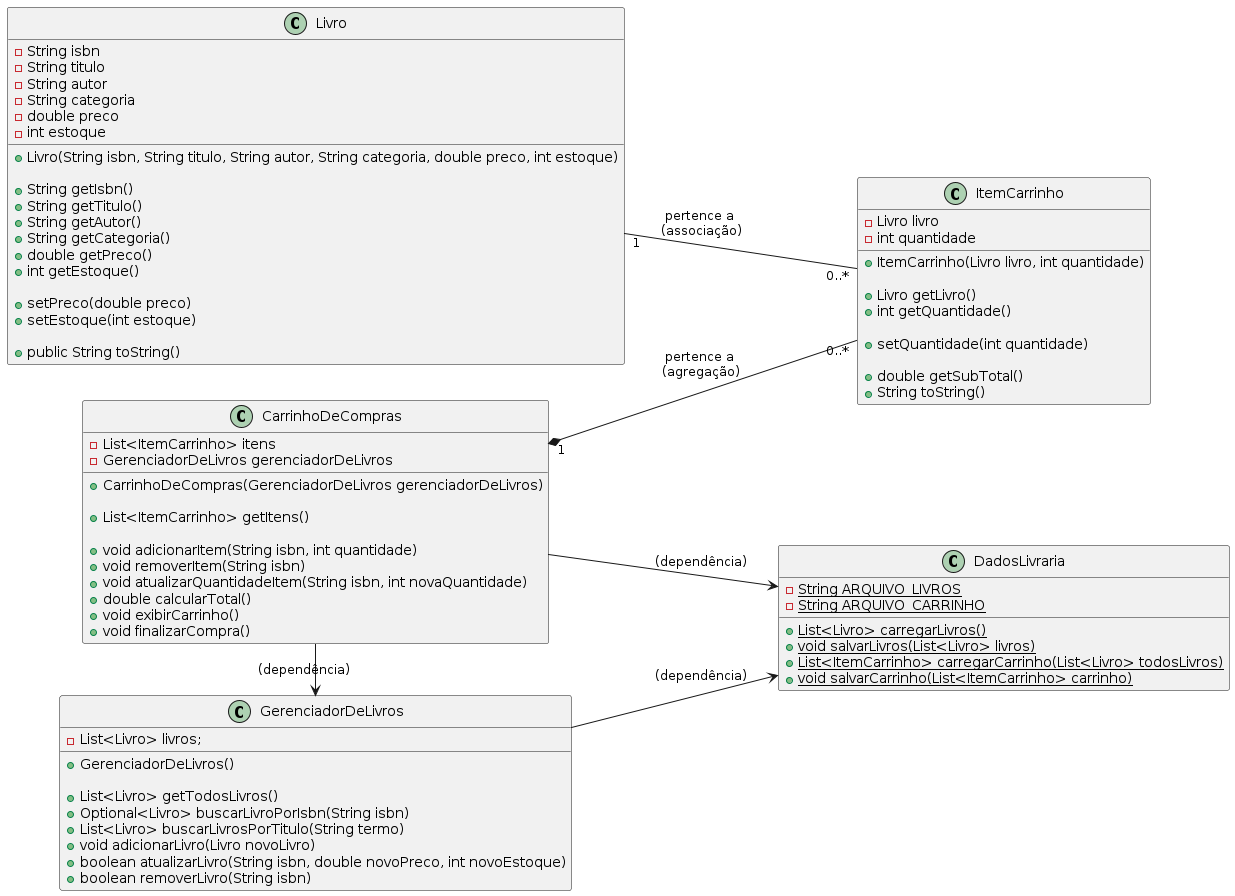

The diagram above was rendered by PlantUML. Its source (embedded in the PNG):
@startuml classes
left to right direction
class Livro {
  - String isbn
  - String titulo
  - String autor
  - String categoria
  - double preco
  - int estoque
  
  + Livro(String isbn, String titulo, String autor, String categoria, double preco, int estoque)
  
  + String getIsbn()
  + String getTitulo()
  + String getAutor()
  + String getCategoria()
  + double getPreco()
  + int getEstoque()

  + setPreco(double preco)
  + setEstoque(int estoque)

  + public String toString()
}

class ItemCarrinho {
  - Livro livro
  - int quantidade
  
  + ItemCarrinho(Livro livro, int quantidade)
  
  + Livro getLivro()
  + int getQuantidade()

  + setQuantidade(int quantidade)
  
  + double getSubTotal()
  + String toString()
}

class GerenciadorDeLivros {
  - List<Livro> livros;

  + GerenciadorDeLivros()
  'this.livros = DadosLivraria.carregarLivros(); representar no relacionamento
  
  + List<Livro> getTodosLivros()
  + Optional<Livro> buscarLivroPorIsbn(String isbn)
  + List<Livro> buscarLivrosPorTitulo(String termo)
  + void adicionarLivro(Livro novoLivro)
  + boolean atualizarLivro(String isbn, double novoPreco, int novoEstoque)
  + boolean removerLivro(String isbn)
}

class CarrinhoDeCompras {
  - List<ItemCarrinho> itens
  - GerenciadorDeLivros gerenciadorDeLivros

  + CarrinhoDeCompras(GerenciadorDeLivros gerenciadorDeLivros)
  'this.itens = DadosLivraria.carregarCarrinho(gerenciadorDeLivros.getTodosLivros()); representar no relacionamento

  + List<ItemCarrinho> getItens()
  
  + void adicionarItem(String isbn, int quantidade)
  + void removerItem(String isbn)
  + void atualizarQuantidadeItem(String isbn, int novaQuantidade)
  + double calcularTotal()
  + void exibirCarrinho()
  + void finalizarCompra()
}

class DadosLivraria {
  - {static} String ARQUIVO_LIVROS
  - {static} String ARQUIVO_CARRINHO

  + {static} List<Livro> carregarLivros()
  + {static} void salvarLivros(List<Livro> livros)
  + {static} List<ItemCarrinho> carregarCarrinho(List<Livro> todosLivros)
  + {static} void salvarCarrinho(List<ItemCarrinho> carrinho)
}

'1 Livro existe independente de pertencer a um ItemCarrinho, e pode pertencer a vários (ou nenhum) ItemCarrinho
Livro "1" -- "0..*" ItemCarrinho : pertence a \n(associação)
'1 CarrinhoDeCompras pode possuir nenhum ou vários ItemCarrinho, que só podem pertencer a um CarrinhoDeCompras,
'pois cada item tem o seu Livro e sua quantidade, não fazendo sentido que um ItemCarrinho se repita
CarrinhoDeCompras "1" *-- "0..*" ItemCarrinho : pertence a \n(agregação)
'DadosLivraria é uma dependência do construtor de GerenciadorLivros
GerenciadorDeLivros --> DadosLivraria : (dependência)
'DadosLivraria é uma dependência do construtor de CarrinhoDeCompras
CarrinhoDeCompras --> DadosLivraria : (dependência)
CarrinhoDeCompras -> GerenciadorDeLivros : (dependência)
@enduml